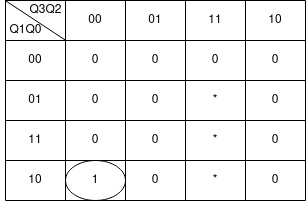

The diagram above was exported from draw.io. Its source (the exported page's mxGraphModel, read from the mxfile embedded in the PNG):
<mxGraphModel dx="868" dy="484" grid="1" gridSize="10" guides="1" tooltips="1" connect="1" arrows="1" fold="1" page="1" pageScale="1" pageWidth="827" pageHeight="1169" math="0" shadow="0">
  <root>
    <mxCell id="0" />
    <mxCell id="1" parent="0" />
    <mxCell id="VpzBe1MpziRyCnA56lvc-14" value="" style="shape=table;html=1;whiteSpace=wrap;startSize=0;container=1;collapsible=0;childLayout=tableLayout;" parent="1" vertex="1">
      <mxGeometry x="320" y="220" width="300" height="200" as="geometry" />
    </mxCell>
    <mxCell id="VpzBe1MpziRyCnA56lvc-15" value="" style="shape=tableRow;horizontal=0;startSize=0;swimlaneHead=0;swimlaneBody=0;top=0;left=0;bottom=0;right=0;collapsible=0;dropTarget=0;fillColor=none;points=[[0,0.5],[1,0.5]];portConstraint=eastwest;" parent="VpzBe1MpziRyCnA56lvc-14" vertex="1">
      <mxGeometry width="300" height="40" as="geometry" />
    </mxCell>
    <mxCell id="VpzBe1MpziRyCnA56lvc-16" value="&lt;div&gt;&lt;br&gt;&lt;/div&gt;&lt;div&gt;&lt;br&gt;&lt;/div&gt;&lt;div&gt;&lt;br&gt;&lt;/div&gt;&lt;div&gt;&lt;br&gt;&lt;/div&gt;&lt;div&gt;&lt;br&gt;&lt;/div&gt;&lt;div&gt;&lt;br&gt;&lt;/div&gt;" style="shape=partialRectangle;html=1;whiteSpace=wrap;connectable=0;fillColor=none;top=0;left=0;bottom=0;right=0;overflow=hidden;" parent="VpzBe1MpziRyCnA56lvc-15" vertex="1">
      <mxGeometry width="60" height="40" as="geometry">
        <mxRectangle width="60" height="40" as="alternateBounds" />
      </mxGeometry>
    </mxCell>
    <mxCell id="VpzBe1MpziRyCnA56lvc-17" value="&lt;div&gt;00&lt;/div&gt;" style="shape=partialRectangle;html=1;whiteSpace=wrap;connectable=0;fillColor=none;top=0;left=0;bottom=0;right=0;overflow=hidden;" parent="VpzBe1MpziRyCnA56lvc-15" vertex="1">
      <mxGeometry x="60" width="60" height="40" as="geometry">
        <mxRectangle width="60" height="40" as="alternateBounds" />
      </mxGeometry>
    </mxCell>
    <mxCell id="VpzBe1MpziRyCnA56lvc-27" value="01" style="shape=partialRectangle;html=1;whiteSpace=wrap;connectable=0;fillColor=none;top=0;left=0;bottom=0;right=0;overflow=hidden;" parent="VpzBe1MpziRyCnA56lvc-15" vertex="1">
      <mxGeometry x="120" width="60" height="40" as="geometry">
        <mxRectangle width="60" height="40" as="alternateBounds" />
      </mxGeometry>
    </mxCell>
    <mxCell id="VpzBe1MpziRyCnA56lvc-30" value="11" style="shape=partialRectangle;html=1;whiteSpace=wrap;connectable=0;fillColor=none;top=0;left=0;bottom=0;right=0;overflow=hidden;" parent="VpzBe1MpziRyCnA56lvc-15" vertex="1">
      <mxGeometry x="180" width="60" height="40" as="geometry">
        <mxRectangle width="60" height="40" as="alternateBounds" />
      </mxGeometry>
    </mxCell>
    <mxCell id="VpzBe1MpziRyCnA56lvc-18" value="10" style="shape=partialRectangle;html=1;whiteSpace=wrap;connectable=0;fillColor=none;top=0;left=0;bottom=0;right=0;overflow=hidden;" parent="VpzBe1MpziRyCnA56lvc-15" vertex="1">
      <mxGeometry x="240" width="60" height="40" as="geometry">
        <mxRectangle width="60" height="40" as="alternateBounds" />
      </mxGeometry>
    </mxCell>
    <mxCell id="VpzBe1MpziRyCnA56lvc-19" value="" style="shape=tableRow;horizontal=0;startSize=0;swimlaneHead=0;swimlaneBody=0;top=0;left=0;bottom=0;right=0;collapsible=0;dropTarget=0;fillColor=none;points=[[0,0.5],[1,0.5]];portConstraint=eastwest;" parent="VpzBe1MpziRyCnA56lvc-14" vertex="1">
      <mxGeometry y="40" width="300" height="40" as="geometry" />
    </mxCell>
    <mxCell id="VpzBe1MpziRyCnA56lvc-20" value="00" style="shape=partialRectangle;html=1;whiteSpace=wrap;connectable=0;fillColor=none;top=0;left=0;bottom=0;right=0;overflow=hidden;" parent="VpzBe1MpziRyCnA56lvc-19" vertex="1">
      <mxGeometry width="60" height="40" as="geometry">
        <mxRectangle width="60" height="40" as="alternateBounds" />
      </mxGeometry>
    </mxCell>
    <mxCell id="VpzBe1MpziRyCnA56lvc-21" value="0" style="shape=partialRectangle;html=1;whiteSpace=wrap;connectable=0;fillColor=none;top=0;left=0;bottom=0;right=0;overflow=hidden;" parent="VpzBe1MpziRyCnA56lvc-19" vertex="1">
      <mxGeometry x="60" width="60" height="40" as="geometry">
        <mxRectangle width="60" height="40" as="alternateBounds" />
      </mxGeometry>
    </mxCell>
    <mxCell id="VpzBe1MpziRyCnA56lvc-28" value="0" style="shape=partialRectangle;html=1;whiteSpace=wrap;connectable=0;fillColor=none;top=0;left=0;bottom=0;right=0;overflow=hidden;" parent="VpzBe1MpziRyCnA56lvc-19" vertex="1">
      <mxGeometry x="120" width="60" height="40" as="geometry">
        <mxRectangle width="60" height="40" as="alternateBounds" />
      </mxGeometry>
    </mxCell>
    <mxCell id="VpzBe1MpziRyCnA56lvc-31" value="0" style="shape=partialRectangle;html=1;whiteSpace=wrap;connectable=0;fillColor=none;top=0;left=0;bottom=0;right=0;overflow=hidden;" parent="VpzBe1MpziRyCnA56lvc-19" vertex="1">
      <mxGeometry x="180" width="60" height="40" as="geometry">
        <mxRectangle width="60" height="40" as="alternateBounds" />
      </mxGeometry>
    </mxCell>
    <mxCell id="VpzBe1MpziRyCnA56lvc-22" value="0" style="shape=partialRectangle;html=1;whiteSpace=wrap;connectable=0;fillColor=none;top=0;left=0;bottom=0;right=0;overflow=hidden;" parent="VpzBe1MpziRyCnA56lvc-19" vertex="1">
      <mxGeometry x="240" width="60" height="40" as="geometry">
        <mxRectangle width="60" height="40" as="alternateBounds" />
      </mxGeometry>
    </mxCell>
    <mxCell id="VpzBe1MpziRyCnA56lvc-23" value="" style="shape=tableRow;horizontal=0;startSize=0;swimlaneHead=0;swimlaneBody=0;top=0;left=0;bottom=0;right=0;collapsible=0;dropTarget=0;fillColor=none;points=[[0,0.5],[1,0.5]];portConstraint=eastwest;" parent="VpzBe1MpziRyCnA56lvc-14" vertex="1">
      <mxGeometry y="80" width="300" height="40" as="geometry" />
    </mxCell>
    <mxCell id="VpzBe1MpziRyCnA56lvc-24" value="01" style="shape=partialRectangle;html=1;whiteSpace=wrap;connectable=0;fillColor=none;top=0;left=0;bottom=0;right=0;overflow=hidden;" parent="VpzBe1MpziRyCnA56lvc-23" vertex="1">
      <mxGeometry width="60" height="40" as="geometry">
        <mxRectangle width="60" height="40" as="alternateBounds" />
      </mxGeometry>
    </mxCell>
    <mxCell id="VpzBe1MpziRyCnA56lvc-25" value="0" style="shape=partialRectangle;html=1;whiteSpace=wrap;connectable=0;fillColor=none;top=0;left=0;bottom=0;right=0;overflow=hidden;" parent="VpzBe1MpziRyCnA56lvc-23" vertex="1">
      <mxGeometry x="60" width="60" height="40" as="geometry">
        <mxRectangle width="60" height="40" as="alternateBounds" />
      </mxGeometry>
    </mxCell>
    <mxCell id="VpzBe1MpziRyCnA56lvc-29" value="0" style="shape=partialRectangle;html=1;whiteSpace=wrap;connectable=0;fillColor=none;top=0;left=0;bottom=0;right=0;overflow=hidden;pointerEvents=1;" parent="VpzBe1MpziRyCnA56lvc-23" vertex="1">
      <mxGeometry x="120" width="60" height="40" as="geometry">
        <mxRectangle width="60" height="40" as="alternateBounds" />
      </mxGeometry>
    </mxCell>
    <mxCell id="VpzBe1MpziRyCnA56lvc-32" value="*" style="shape=partialRectangle;html=1;whiteSpace=wrap;connectable=0;fillColor=none;top=0;left=0;bottom=0;right=0;overflow=hidden;pointerEvents=1;" parent="VpzBe1MpziRyCnA56lvc-23" vertex="1">
      <mxGeometry x="180" width="60" height="40" as="geometry">
        <mxRectangle width="60" height="40" as="alternateBounds" />
      </mxGeometry>
    </mxCell>
    <mxCell id="VpzBe1MpziRyCnA56lvc-26" value="0" style="shape=partialRectangle;html=1;whiteSpace=wrap;connectable=0;fillColor=none;top=0;left=0;bottom=0;right=0;overflow=hidden;pointerEvents=1;" parent="VpzBe1MpziRyCnA56lvc-23" vertex="1">
      <mxGeometry x="240" width="60" height="40" as="geometry">
        <mxRectangle width="60" height="40" as="alternateBounds" />
      </mxGeometry>
    </mxCell>
    <mxCell id="VpzBe1MpziRyCnA56lvc-36" style="shape=tableRow;horizontal=0;startSize=0;swimlaneHead=0;swimlaneBody=0;top=0;left=0;bottom=0;right=0;collapsible=0;dropTarget=0;fillColor=none;points=[[0,0.5],[1,0.5]];portConstraint=eastwest;" parent="VpzBe1MpziRyCnA56lvc-14" vertex="1">
      <mxGeometry y="120" width="300" height="40" as="geometry" />
    </mxCell>
    <mxCell id="VpzBe1MpziRyCnA56lvc-37" value="11" style="shape=partialRectangle;html=1;whiteSpace=wrap;connectable=0;fillColor=none;top=0;left=0;bottom=0;right=0;overflow=hidden;" parent="VpzBe1MpziRyCnA56lvc-36" vertex="1">
      <mxGeometry width="60" height="40" as="geometry">
        <mxRectangle width="60" height="40" as="alternateBounds" />
      </mxGeometry>
    </mxCell>
    <mxCell id="VpzBe1MpziRyCnA56lvc-38" value="0" style="shape=partialRectangle;html=1;whiteSpace=wrap;connectable=0;fillColor=none;top=0;left=0;bottom=0;right=0;overflow=hidden;" parent="VpzBe1MpziRyCnA56lvc-36" vertex="1">
      <mxGeometry x="60" width="60" height="40" as="geometry">
        <mxRectangle width="60" height="40" as="alternateBounds" />
      </mxGeometry>
    </mxCell>
    <mxCell id="VpzBe1MpziRyCnA56lvc-39" value="0" style="shape=partialRectangle;html=1;whiteSpace=wrap;connectable=0;fillColor=none;top=0;left=0;bottom=0;right=0;overflow=hidden;pointerEvents=1;" parent="VpzBe1MpziRyCnA56lvc-36" vertex="1">
      <mxGeometry x="120" width="60" height="40" as="geometry">
        <mxRectangle width="60" height="40" as="alternateBounds" />
      </mxGeometry>
    </mxCell>
    <mxCell id="VpzBe1MpziRyCnA56lvc-40" value="*" style="shape=partialRectangle;html=1;whiteSpace=wrap;connectable=0;fillColor=none;top=0;left=0;bottom=0;right=0;overflow=hidden;pointerEvents=1;" parent="VpzBe1MpziRyCnA56lvc-36" vertex="1">
      <mxGeometry x="180" width="60" height="40" as="geometry">
        <mxRectangle width="60" height="40" as="alternateBounds" />
      </mxGeometry>
    </mxCell>
    <mxCell id="VpzBe1MpziRyCnA56lvc-41" value="0" style="shape=partialRectangle;html=1;whiteSpace=wrap;connectable=0;fillColor=none;top=0;left=0;bottom=0;right=0;overflow=hidden;pointerEvents=1;" parent="VpzBe1MpziRyCnA56lvc-36" vertex="1">
      <mxGeometry x="240" width="60" height="40" as="geometry">
        <mxRectangle width="60" height="40" as="alternateBounds" />
      </mxGeometry>
    </mxCell>
    <mxCell id="VpzBe1MpziRyCnA56lvc-42" style="shape=tableRow;horizontal=0;startSize=0;swimlaneHead=0;swimlaneBody=0;top=0;left=0;bottom=0;right=0;collapsible=0;dropTarget=0;fillColor=none;points=[[0,0.5],[1,0.5]];portConstraint=eastwest;" parent="VpzBe1MpziRyCnA56lvc-14" vertex="1">
      <mxGeometry y="160" width="300" height="40" as="geometry" />
    </mxCell>
    <mxCell id="VpzBe1MpziRyCnA56lvc-43" value="10" style="shape=partialRectangle;html=1;whiteSpace=wrap;connectable=0;fillColor=none;top=0;left=0;bottom=0;right=0;overflow=hidden;" parent="VpzBe1MpziRyCnA56lvc-42" vertex="1">
      <mxGeometry width="60" height="40" as="geometry">
        <mxRectangle width="60" height="40" as="alternateBounds" />
      </mxGeometry>
    </mxCell>
    <mxCell id="VpzBe1MpziRyCnA56lvc-44" value="1" style="shape=partialRectangle;html=1;whiteSpace=wrap;connectable=0;fillColor=none;top=0;left=0;bottom=0;right=0;overflow=hidden;" parent="VpzBe1MpziRyCnA56lvc-42" vertex="1">
      <mxGeometry x="60" width="60" height="40" as="geometry">
        <mxRectangle width="60" height="40" as="alternateBounds" />
      </mxGeometry>
    </mxCell>
    <mxCell id="VpzBe1MpziRyCnA56lvc-45" value="0" style="shape=partialRectangle;html=1;whiteSpace=wrap;connectable=0;fillColor=none;top=0;left=0;bottom=0;right=0;overflow=hidden;pointerEvents=1;" parent="VpzBe1MpziRyCnA56lvc-42" vertex="1">
      <mxGeometry x="120" width="60" height="40" as="geometry">
        <mxRectangle width="60" height="40" as="alternateBounds" />
      </mxGeometry>
    </mxCell>
    <mxCell id="VpzBe1MpziRyCnA56lvc-46" value="*" style="shape=partialRectangle;html=1;whiteSpace=wrap;connectable=0;fillColor=none;top=0;left=0;bottom=0;right=0;overflow=hidden;pointerEvents=1;" parent="VpzBe1MpziRyCnA56lvc-42" vertex="1">
      <mxGeometry x="180" width="60" height="40" as="geometry">
        <mxRectangle width="60" height="40" as="alternateBounds" />
      </mxGeometry>
    </mxCell>
    <mxCell id="VpzBe1MpziRyCnA56lvc-47" value="0" style="shape=partialRectangle;html=1;whiteSpace=wrap;connectable=0;fillColor=none;top=0;left=0;bottom=0;right=0;overflow=hidden;pointerEvents=1;" parent="VpzBe1MpziRyCnA56lvc-42" vertex="1">
      <mxGeometry x="240" width="60" height="40" as="geometry">
        <mxRectangle width="60" height="40" as="alternateBounds" />
      </mxGeometry>
    </mxCell>
    <mxCell id="VpzBe1MpziRyCnA56lvc-48" value="" style="endArrow=none;html=1;rounded=0;exitX=0.001;exitY=0.01;exitDx=0;exitDy=0;exitPerimeter=0;entryX=0.199;entryY=0.988;entryDx=0;entryDy=0;entryPerimeter=0;" parent="VpzBe1MpziRyCnA56lvc-14" source="VpzBe1MpziRyCnA56lvc-15" target="VpzBe1MpziRyCnA56lvc-15" edge="1">
      <mxGeometry width="50" height="50" relative="1" as="geometry">
        <mxPoint x="70" y="90" as="sourcePoint" />
        <mxPoint x="120" y="40" as="targetPoint" />
      </mxGeometry>
    </mxCell>
    <mxCell id="VpzBe1MpziRyCnA56lvc-49" value="Q3Q2" style="text;html=1;align=center;verticalAlign=middle;resizable=0;points=[];autosize=1;strokeColor=none;fillColor=none;" parent="1" vertex="1">
      <mxGeometry x="335" y="220" width="50" height="20" as="geometry" />
    </mxCell>
    <mxCell id="VpzBe1MpziRyCnA56lvc-50" value="Q1Q0" style="text;html=1;align=center;verticalAlign=middle;resizable=0;points=[];autosize=1;strokeColor=none;fillColor=none;" parent="1" vertex="1">
      <mxGeometry x="315" y="240" width="50" height="20" as="geometry" />
    </mxCell>
    <mxCell id="mZcK591TA9omHAkalmGq-1" value="" style="ellipse;whiteSpace=wrap;html=1;fillColor=none;" vertex="1" parent="1">
      <mxGeometry x="380" y="380" width="60" height="40" as="geometry" />
    </mxCell>
  </root>
</mxGraphModel>